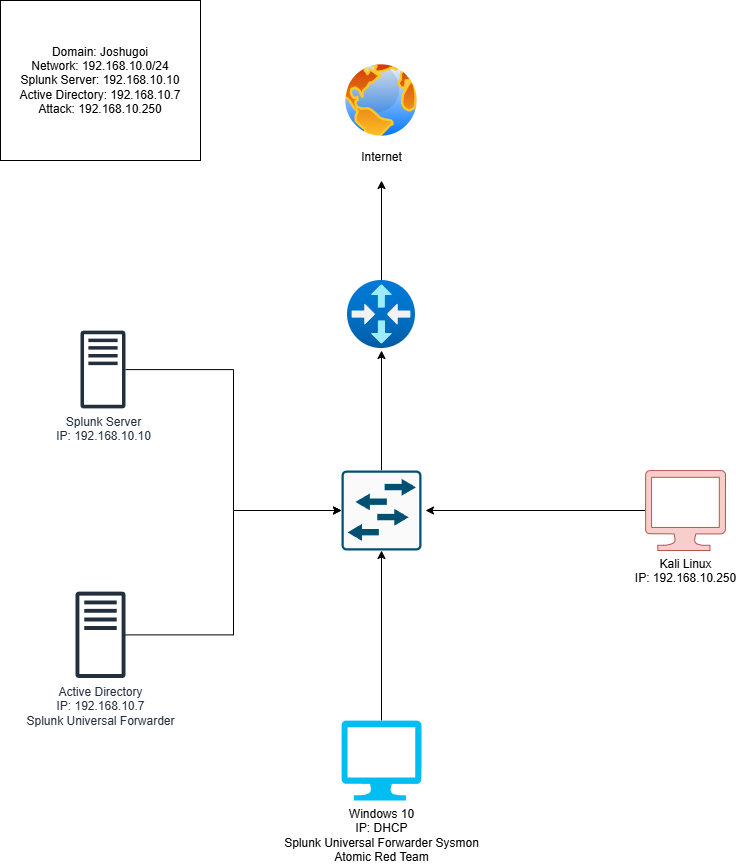

The diagram above was exported from draw.io. Its source (the exported page's mxGraphModel, read from the mxfile embedded in the PNG):
<mxGraphModel dx="1584" dy="878" grid="1" gridSize="10" guides="1" tooltips="1" connect="1" arrows="1" fold="1" page="1" pageScale="1" pageWidth="850" pageHeight="1100" math="0" shadow="0">
  <root>
    <mxCell id="0" />
    <mxCell id="1" parent="0" />
    <mxCell id="f84AQsdqeJXtF-TwbvUq-1" value="Internet" style="image;aspect=fixed;perimeter=ellipsePerimeter;html=1;align=center;shadow=0;dashed=0;spacingTop=3;image=img/lib/active_directory/internet_globe.svg;" vertex="1" parent="1">
      <mxGeometry x="386" y="100" width="80" height="80" as="geometry" />
    </mxCell>
    <mxCell id="f84AQsdqeJXtF-TwbvUq-21" style="edgeStyle=orthogonalEdgeStyle;rounded=0;orthogonalLoop=1;jettySize=auto;html=1;" edge="1" parent="1" source="f84AQsdqeJXtF-TwbvUq-2">
      <mxGeometry relative="1" as="geometry">
        <mxPoint x="426" y="220" as="targetPoint" />
      </mxGeometry>
    </mxCell>
    <mxCell id="f84AQsdqeJXtF-TwbvUq-2" value="" style="image;aspect=fixed;html=1;points=[];align=center;fontSize=12;image=img/lib/azure2/networking/Virtual_Router.svg;" vertex="1" parent="1">
      <mxGeometry x="392" y="320" width="68" height="68" as="geometry" />
    </mxCell>
    <mxCell id="f84AQsdqeJXtF-TwbvUq-19" style="edgeStyle=orthogonalEdgeStyle;rounded=0;orthogonalLoop=1;jettySize=auto;html=1;" edge="1" parent="1" source="f84AQsdqeJXtF-TwbvUq-3">
      <mxGeometry relative="1" as="geometry">
        <mxPoint x="426" y="390" as="targetPoint" />
      </mxGeometry>
    </mxCell>
    <mxCell id="f84AQsdqeJXtF-TwbvUq-3" value="" style="sketch=0;points=[[0.015,0.015,0],[0.985,0.015,0],[0.985,0.985,0],[0.015,0.985,0],[0.25,0,0],[0.5,0,0],[0.75,0,0],[1,0.25,0],[1,0.5,0],[1,0.75,0],[0.75,1,0],[0.5,1,0],[0.25,1,0],[0,0.75,0],[0,0.5,0],[0,0.25,0]];verticalLabelPosition=bottom;html=1;verticalAlign=top;aspect=fixed;align=center;pointerEvents=1;shape=mxgraph.cisco19.rect;prIcon=l2_switch;fillColor=#FAFAFA;strokeColor=#005073;" vertex="1" parent="1">
      <mxGeometry x="386" y="510" width="80" height="80" as="geometry" />
    </mxCell>
    <mxCell id="f84AQsdqeJXtF-TwbvUq-18" style="edgeStyle=orthogonalEdgeStyle;rounded=0;orthogonalLoop=1;jettySize=auto;html=1;" edge="1" parent="1" source="f84AQsdqeJXtF-TwbvUq-5">
      <mxGeometry relative="1" as="geometry">
        <mxPoint x="470" y="550" as="targetPoint" />
      </mxGeometry>
    </mxCell>
    <mxCell id="f84AQsdqeJXtF-TwbvUq-5" value="Kali Linux&lt;br&gt;IP: 192.168.10.250" style="verticalLabelPosition=bottom;html=1;verticalAlign=top;align=center;strokeColor=#b85450;fillColor=#f8cecc;shape=mxgraph.azure.computer;pointerEvents=1;" vertex="1" parent="1">
      <mxGeometry x="690" y="510" width="80" height="80" as="geometry" />
    </mxCell>
    <mxCell id="f84AQsdqeJXtF-TwbvUq-16" style="edgeStyle=orthogonalEdgeStyle;rounded=0;orthogonalLoop=1;jettySize=auto;html=1;entryX=0.5;entryY=1;entryDx=0;entryDy=0;entryPerimeter=0;" edge="1" parent="1" source="f84AQsdqeJXtF-TwbvUq-6" target="f84AQsdqeJXtF-TwbvUq-3">
      <mxGeometry relative="1" as="geometry">
        <mxPoint x="426" y="610" as="targetPoint" />
      </mxGeometry>
    </mxCell>
    <mxCell id="f84AQsdqeJXtF-TwbvUq-6" value="Windows 10&lt;div&gt;IP: DHCP&lt;/div&gt;&lt;div&gt;Splunk Universal Forwarder Sysmon&lt;/div&gt;&lt;div&gt;Atomic Red Team&lt;/div&gt;" style="verticalLabelPosition=bottom;html=1;verticalAlign=top;align=center;strokeColor=none;fillColor=#00BEF2;shape=mxgraph.azure.computer;pointerEvents=1;" vertex="1" parent="1">
      <mxGeometry x="386" y="760" width="80" height="80" as="geometry" />
    </mxCell>
    <mxCell id="f84AQsdqeJXtF-TwbvUq-7" value="Splunk Server&lt;br&gt;IP: 192.168.10.10" style="sketch=0;outlineConnect=0;fontColor=#232F3E;gradientColor=none;fillColor=#232F3D;strokeColor=none;dashed=0;verticalLabelPosition=bottom;verticalAlign=top;align=center;html=1;fontSize=12;fontStyle=0;aspect=fixed;pointerEvents=1;shape=mxgraph.aws4.traditional_server;" vertex="1" parent="1">
      <mxGeometry x="125" y="370" width="45" height="78" as="geometry" />
    </mxCell>
    <mxCell id="f84AQsdqeJXtF-TwbvUq-8" value="Active Directory&lt;br&gt;IP: 192.168.10.7&lt;div&gt;Splunk Universal Forwarder&lt;/div&gt;" style="sketch=0;outlineConnect=0;fontColor=#232F3E;gradientColor=none;fillColor=#232F3D;strokeColor=none;dashed=0;verticalLabelPosition=bottom;verticalAlign=top;align=center;html=1;fontSize=12;fontStyle=0;aspect=fixed;pointerEvents=1;shape=mxgraph.aws4.traditional_server;" vertex="1" parent="1">
      <mxGeometry x="120" y="631" width="50" height="86.67" as="geometry" />
    </mxCell>
    <mxCell id="f84AQsdqeJXtF-TwbvUq-13" style="edgeStyle=orthogonalEdgeStyle;rounded=0;orthogonalLoop=1;jettySize=auto;html=1;entryX=0;entryY=0.5;entryDx=0;entryDy=0;entryPerimeter=0;" edge="1" parent="1" source="f84AQsdqeJXtF-TwbvUq-7" target="f84AQsdqeJXtF-TwbvUq-3">
      <mxGeometry relative="1" as="geometry" />
    </mxCell>
    <mxCell id="f84AQsdqeJXtF-TwbvUq-17" style="edgeStyle=orthogonalEdgeStyle;rounded=0;orthogonalLoop=1;jettySize=auto;html=1;entryX=0;entryY=0.5;entryDx=0;entryDy=0;entryPerimeter=0;" edge="1" parent="1" source="f84AQsdqeJXtF-TwbvUq-8" target="f84AQsdqeJXtF-TwbvUq-3">
      <mxGeometry relative="1" as="geometry" />
    </mxCell>
    <mxCell id="f84AQsdqeJXtF-TwbvUq-22" value="Domain: Joshugoi&lt;br&gt;Network: 192.168.10.0/24&lt;div&gt;Splunk Server: 192.168.10.10&lt;/div&gt;&lt;div&gt;Active Directory: 192.168.10.7&lt;br&gt;Attack: 192.168.10.250&lt;/div&gt;" style="whiteSpace=wrap;html=1;" vertex="1" parent="1">
      <mxGeometry x="45" y="40" width="200" height="160" as="geometry" />
    </mxCell>
  </root>
</mxGraphModel>